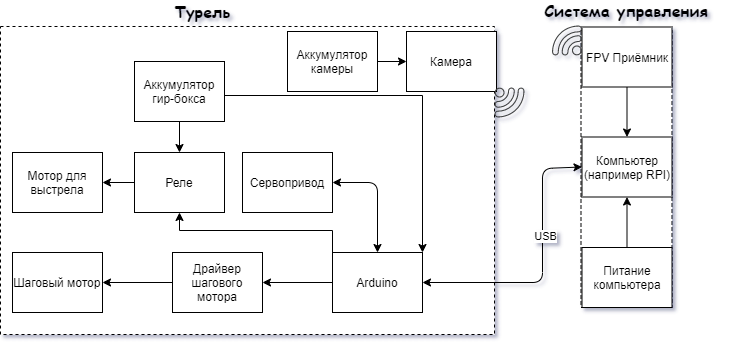

The diagram above was exported from draw.io. Its source (the exported page's mxGraphModel, read from the mxfile embedded in the PNG):
<mxGraphModel dx="1086" dy="816" grid="0" gridSize="10" guides="1" tooltips="1" connect="1" arrows="1" fold="1" page="1" pageScale="1" pageWidth="827" pageHeight="1169" background="none" math="0" shadow="1">
  <root>
    <mxCell id="0" />
    <mxCell id="1" parent="0" />
    <mxCell id="A-BF0UujvZgVLAS8JFkz-48" value="" style="rounded=0;whiteSpace=wrap;html=1;dashed=1;" parent="1" vertex="1">
      <mxGeometry x="651.5" y="311" width="91" height="277" as="geometry" />
    </mxCell>
    <mxCell id="A-BF0UujvZgVLAS8JFkz-47" value="" style="rounded=0;whiteSpace=wrap;html=1;dashed=1;" parent="1" vertex="1">
      <mxGeometry x="71" y="307" width="494" height="308" as="geometry" />
    </mxCell>
    <mxCell id="6oglmZXDybSKQYADPyGO-2" value="" style="rounded=0;whiteSpace=wrap;html=1;" parent="1" vertex="1">
      <mxGeometry x="313" y="433" width="90" height="60" as="geometry" />
    </mxCell>
    <mxCell id="6oglmZXDybSKQYADPyGO-3" value="Сервопривод" style="text;html=1;strokeColor=none;fillColor=none;align=center;verticalAlign=middle;whiteSpace=wrap;rounded=0;" parent="1" vertex="1">
      <mxGeometry x="313" y="433" width="90" height="60" as="geometry" />
    </mxCell>
    <mxCell id="6oglmZXDybSKQYADPyGO-6" value="" style="rounded=0;whiteSpace=wrap;html=1;" parent="1" vertex="1">
      <mxGeometry x="403" y="533" width="90" height="60" as="geometry" />
    </mxCell>
    <mxCell id="A-BF0UujvZgVLAS8JFkz-56" style="edgeStyle=orthogonalEdgeStyle;rounded=0;orthogonalLoop=1;jettySize=auto;html=1;entryX=0.5;entryY=1;entryDx=0;entryDy=0;" parent="1" source="6oglmZXDybSKQYADPyGO-10" target="A-BF0UujvZgVLAS8JFkz-53" edge="1">
      <mxGeometry relative="1" as="geometry">
        <Array as="points">
          <mxPoint x="403" y="511" />
          <mxPoint x="250" y="511" />
        </Array>
      </mxGeometry>
    </mxCell>
    <mxCell id="6oglmZXDybSKQYADPyGO-10" value="Arduino" style="text;html=1;strokeColor=none;fillColor=none;align=center;verticalAlign=middle;whiteSpace=wrap;rounded=0;" parent="1" vertex="1">
      <mxGeometry x="403" y="533" width="90" height="60" as="geometry" />
    </mxCell>
    <mxCell id="6oglmZXDybSKQYADPyGO-12" value="" style="rounded=0;whiteSpace=wrap;html=1;" parent="1" vertex="1">
      <mxGeometry x="243" y="533" width="90" height="60" as="geometry" />
    </mxCell>
    <mxCell id="6oglmZXDybSKQYADPyGO-14" value="Драйвер шагового мотора" style="text;html=1;strokeColor=none;fillColor=none;align=center;verticalAlign=middle;whiteSpace=wrap;rounded=0;" parent="1" vertex="1">
      <mxGeometry x="243" y="533" width="90" height="60" as="geometry" />
    </mxCell>
    <mxCell id="6oglmZXDybSKQYADPyGO-21" value="" style="endArrow=classic;startArrow=classic;html=1;exitX=1;exitY=0.5;exitDx=0;exitDy=0;entryX=0.5;entryY=0;entryDx=0;entryDy=0;" parent="1" target="6oglmZXDybSKQYADPyGO-10" edge="1">
      <mxGeometry width="50" height="50" relative="1" as="geometry">
        <mxPoint x="403" y="463" as="sourcePoint" />
        <mxPoint x="243" y="613" as="targetPoint" />
        <Array as="points">
          <mxPoint x="448" y="463" />
        </Array>
      </mxGeometry>
    </mxCell>
    <mxCell id="6oglmZXDybSKQYADPyGO-23" value="" style="rounded=0;whiteSpace=wrap;html=1;" parent="1" vertex="1">
      <mxGeometry x="83" y="533" width="90" height="60" as="geometry" />
    </mxCell>
    <mxCell id="6oglmZXDybSKQYADPyGO-25" value="Шаговый мотор" style="text;html=1;strokeColor=none;fillColor=none;align=center;verticalAlign=middle;whiteSpace=wrap;rounded=0;" parent="1" vertex="1">
      <mxGeometry x="83" y="533" width="90" height="60" as="geometry" />
    </mxCell>
    <mxCell id="A-BF0UujvZgVLAS8JFkz-1" value="" style="rounded=0;whiteSpace=wrap;html=1;" parent="1" vertex="1">
      <mxGeometry x="477" y="312" width="90" height="60" as="geometry" />
    </mxCell>
    <mxCell id="A-BF0UujvZgVLAS8JFkz-2" value="Камера" style="text;html=1;strokeColor=none;fillColor=none;align=center;verticalAlign=middle;whiteSpace=wrap;rounded=0;" parent="1" vertex="1">
      <mxGeometry x="477" y="312" width="90" height="60" as="geometry" />
    </mxCell>
    <mxCell id="A-BF0UujvZgVLAS8JFkz-41" style="edgeStyle=orthogonalEdgeStyle;rounded=0;orthogonalLoop=1;jettySize=auto;html=1;entryX=1;entryY=0;entryDx=0;entryDy=0;" parent="1" source="A-BF0UujvZgVLAS8JFkz-3" target="6oglmZXDybSKQYADPyGO-10" edge="1">
      <mxGeometry relative="1" as="geometry">
        <Array as="points">
          <mxPoint x="493" y="376" />
        </Array>
      </mxGeometry>
    </mxCell>
    <mxCell id="qCNhA9wy5Z_6XKud8VRF-2" style="edgeStyle=orthogonalEdgeStyle;rounded=0;orthogonalLoop=1;jettySize=auto;html=1;" parent="1" source="A-BF0UujvZgVLAS8JFkz-3" target="A-BF0UujvZgVLAS8JFkz-53" edge="1">
      <mxGeometry relative="1" as="geometry" />
    </mxCell>
    <mxCell id="A-BF0UujvZgVLAS8JFkz-3" value="Аккумулятор гир-бокса" style="rounded=0;whiteSpace=wrap;html=1;" parent="1" vertex="1">
      <mxGeometry x="205" y="342" width="90" height="60" as="geometry" />
    </mxCell>
    <mxCell id="A-BF0UujvZgVLAS8JFkz-10" value="" style="endArrow=classic;startArrow=classic;html=1;exitX=1;exitY=0.5;exitDx=0;exitDy=0;entryX=0;entryY=0.5;entryDx=0;entryDy=0;" parent="1" source="6oglmZXDybSKQYADPyGO-10" target="A-BF0UujvZgVLAS8JFkz-11" edge="1">
      <mxGeometry width="50" height="50" relative="1" as="geometry">
        <mxPoint x="323" y="573" as="sourcePoint" />
        <mxPoint x="553" y="563" as="targetPoint" />
        <Array as="points">
          <mxPoint x="613" y="563" />
          <mxPoint x="613" y="449" />
        </Array>
      </mxGeometry>
    </mxCell>
    <mxCell id="A-BF0UujvZgVLAS8JFkz-70" value="USB" style="edgeLabel;html=1;align=center;verticalAlign=middle;resizable=0;points=[];" parent="A-BF0UujvZgVLAS8JFkz-10" vertex="1" connectable="0">
      <mxGeometry x="0.2224" y="-2" relative="1" as="geometry">
        <mxPoint as="offset" />
      </mxGeometry>
    </mxCell>
    <mxCell id="A-BF0UujvZgVLAS8JFkz-11" value="Компьютер (например RPI)" style="rounded=0;whiteSpace=wrap;html=1;" parent="1" vertex="1">
      <mxGeometry x="652.5" y="417.5" width="90" height="60" as="geometry" />
    </mxCell>
    <mxCell id="A-BF0UujvZgVLAS8JFkz-27" value="" style="rounded=0;whiteSpace=wrap;html=1;" parent="1" vertex="1">
      <mxGeometry x="652.5" y="307.5" width="90" height="60" as="geometry" />
    </mxCell>
    <mxCell id="A-BF0UujvZgVLAS8JFkz-28" value="&lt;br&gt;&lt;br&gt;&lt;br&gt;&lt;br&gt;&lt;br&gt;&lt;br&gt;&lt;br&gt;&lt;br&gt;&lt;br&gt;&lt;br&gt;" style="pointerEvents=1;shadow=0;dashed=0;html=1;strokeColor=none;fillColor=#434445;aspect=fixed;labelPosition=center;verticalLabelPosition=bottom;verticalAlign=top;align=center;outlineConnect=0;shape=mxgraph.vvd.wi_fi;direction=south;" parent="1" vertex="1">
      <mxGeometry x="565" y="368" width="30" height="30" as="geometry" />
    </mxCell>
    <mxCell id="A-BF0UujvZgVLAS8JFkz-29" value="" style="pointerEvents=1;shadow=0;dashed=0;html=1;strokeColor=none;fillColor=#434445;aspect=fixed;labelPosition=center;verticalLabelPosition=bottom;verticalAlign=top;align=center;outlineConnect=0;shape=mxgraph.vvd.wi_fi;direction=north;" parent="1" vertex="1">
      <mxGeometry x="622.5" y="306" width="30" height="30" as="geometry" />
    </mxCell>
    <mxCell id="A-BF0UujvZgVLAS8JFkz-38" style="edgeStyle=orthogonalEdgeStyle;rounded=0;orthogonalLoop=1;jettySize=auto;html=1;" parent="1" source="A-BF0UujvZgVLAS8JFkz-30" target="A-BF0UujvZgVLAS8JFkz-11" edge="1">
      <mxGeometry relative="1" as="geometry" />
    </mxCell>
    <mxCell id="A-BF0UujvZgVLAS8JFkz-30" value="FPV Приёмник" style="text;html=1;strokeColor=none;fillColor=none;align=center;verticalAlign=middle;whiteSpace=wrap;rounded=0;" parent="1" vertex="1">
      <mxGeometry x="652.5" y="307.5" width="90" height="60" as="geometry" />
    </mxCell>
    <mxCell id="A-BF0UujvZgVLAS8JFkz-32" value="" style="endArrow=classic;html=1;exitX=0;exitY=0.5;exitDx=0;exitDy=0;entryX=1;entryY=0.5;entryDx=0;entryDy=0;" parent="1" source="6oglmZXDybSKQYADPyGO-10" target="6oglmZXDybSKQYADPyGO-14" edge="1">
      <mxGeometry width="50" height="50" relative="1" as="geometry">
        <mxPoint x="527" y="618" as="sourcePoint" />
        <mxPoint x="577" y="568" as="targetPoint" />
      </mxGeometry>
    </mxCell>
    <mxCell id="A-BF0UujvZgVLAS8JFkz-34" value="" style="endArrow=classic;html=1;exitX=0;exitY=0.5;exitDx=0;exitDy=0;entryX=1;entryY=0.5;entryDx=0;entryDy=0;" parent="1" source="6oglmZXDybSKQYADPyGO-14" target="6oglmZXDybSKQYADPyGO-25" edge="1">
      <mxGeometry width="50" height="50" relative="1" as="geometry">
        <mxPoint x="413" y="573" as="sourcePoint" />
        <mxPoint x="343" y="573" as="targetPoint" />
      </mxGeometry>
    </mxCell>
    <mxCell id="A-BF0UujvZgVLAS8JFkz-45" style="edgeStyle=orthogonalEdgeStyle;rounded=0;orthogonalLoop=1;jettySize=auto;html=1;entryX=0.5;entryY=1;entryDx=0;entryDy=0;" parent="1" source="A-BF0UujvZgVLAS8JFkz-44" target="A-BF0UujvZgVLAS8JFkz-11" edge="1">
      <mxGeometry relative="1" as="geometry" />
    </mxCell>
    <mxCell id="A-BF0UujvZgVLAS8JFkz-44" value="Питание компьютера" style="rounded=0;whiteSpace=wrap;html=1;" parent="1" vertex="1">
      <mxGeometry x="652.5" y="528" width="90" height="60" as="geometry" />
    </mxCell>
    <mxCell id="A-BF0UujvZgVLAS8JFkz-50" value="&lt;b&gt;&lt;font face=&quot;Comic Sans MS&quot; style=&quot;font-size: 16px&quot;&gt;Турель&lt;/font&gt;&lt;/b&gt;" style="text;html=1;strokeColor=none;fillColor=none;align=center;verticalAlign=middle;whiteSpace=wrap;rounded=0;dashed=1;" parent="1" vertex="1">
      <mxGeometry x="201" y="282" width="145" height="20" as="geometry" />
    </mxCell>
    <mxCell id="A-BF0UujvZgVLAS8JFkz-52" value="Мотор для выстрела" style="rounded=0;whiteSpace=wrap;html=1;" parent="1" vertex="1">
      <mxGeometry x="83" y="433" width="90" height="60" as="geometry" />
    </mxCell>
    <mxCell id="A-BF0UujvZgVLAS8JFkz-55" style="edgeStyle=orthogonalEdgeStyle;rounded=0;orthogonalLoop=1;jettySize=auto;html=1;" parent="1" source="A-BF0UujvZgVLAS8JFkz-53" target="A-BF0UujvZgVLAS8JFkz-52" edge="1">
      <mxGeometry relative="1" as="geometry" />
    </mxCell>
    <mxCell id="A-BF0UujvZgVLAS8JFkz-53" value="Реле" style="rounded=0;whiteSpace=wrap;html=1;" parent="1" vertex="1">
      <mxGeometry x="205" y="433" width="90" height="60" as="geometry" />
    </mxCell>
    <mxCell id="A-BF0UujvZgVLAS8JFkz-69" style="edgeStyle=orthogonalEdgeStyle;rounded=0;orthogonalLoop=1;jettySize=auto;html=1;entryX=0;entryY=0.5;entryDx=0;entryDy=0;" parent="1" source="A-BF0UujvZgVLAS8JFkz-68" target="A-BF0UujvZgVLAS8JFkz-2" edge="1">
      <mxGeometry relative="1" as="geometry" />
    </mxCell>
    <mxCell id="A-BF0UujvZgVLAS8JFkz-68" value="Аккумулятор камеры" style="rounded=0;whiteSpace=wrap;html=1;" parent="1" vertex="1">
      <mxGeometry x="358" y="312" width="90" height="60" as="geometry" />
    </mxCell>
    <mxCell id="A-BF0UujvZgVLAS8JFkz-72" value="&lt;b&gt;&lt;font face=&quot;Comic Sans MS&quot; style=&quot;font-size: 16px&quot;&gt;Система управления&lt;/font&gt;&lt;/b&gt;" style="text;html=1;strokeColor=none;fillColor=none;align=center;verticalAlign=middle;whiteSpace=wrap;rounded=0;dashed=1;" parent="1" vertex="1">
      <mxGeometry x="605" y="281" width="184" height="20" as="geometry" />
    </mxCell>
  </root>
</mxGraphModel>